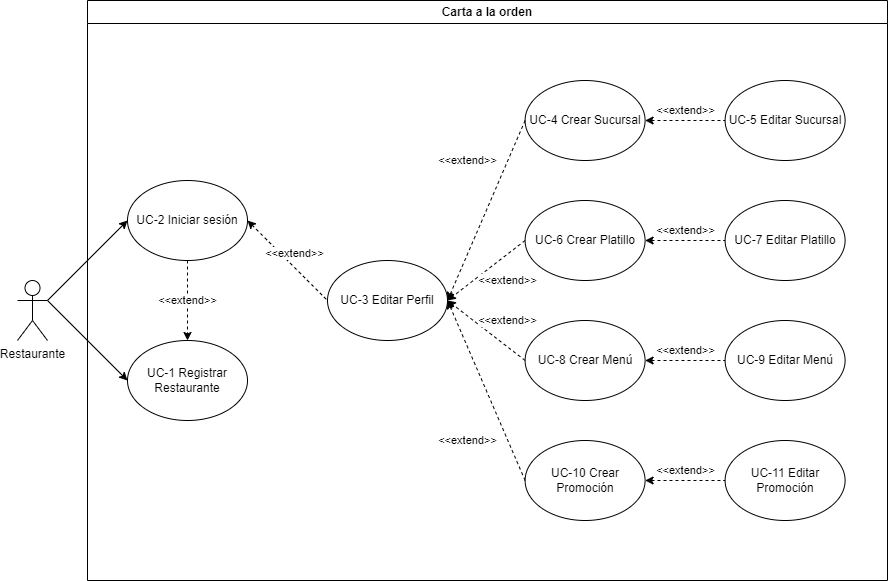

The diagram above was exported from draw.io. Its source (the exported page's mxGraphModel, read from the mxfile embedded in the PNG):
<mxGraphModel dx="1194" dy="677" grid="1" gridSize="10" guides="1" tooltips="1" connect="1" arrows="1" fold="1" page="1" pageScale="1" pageWidth="827" pageHeight="1169" math="0" shadow="0">
  <root>
    <mxCell id="0" />
    <mxCell id="1" parent="0" />
    <mxCell id="hrL8PcG8OUi7Hnc6WGpq-1" value="Carta a la orden" style="swimlane;whiteSpace=wrap;html=1;startSize=23;" vertex="1" parent="1">
      <mxGeometry x="160" y="80" width="800" height="580" as="geometry" />
    </mxCell>
    <mxCell id="hrL8PcG8OUi7Hnc6WGpq-2" value="&amp;lt;&amp;lt;extend&amp;gt;&amp;gt;" style="rounded=0;orthogonalLoop=1;jettySize=auto;html=1;exitX=1;exitY=0.5;exitDx=0;exitDy=0;dashed=1;endArrow=none;endFill=0;startArrow=classic;startFill=1;entryX=0;entryY=0.5;entryDx=0;entryDy=0;" edge="1" parent="hrL8PcG8OUi7Hnc6WGpq-1" source="hrL8PcG8OUi7Hnc6WGpq-4" target="hrL8PcG8OUi7Hnc6WGpq-10">
      <mxGeometry y="10" relative="1" as="geometry">
        <mxPoint as="offset" />
        <mxPoint x="240" y="230" as="targetPoint" />
      </mxGeometry>
    </mxCell>
    <mxCell id="hrL8PcG8OUi7Hnc6WGpq-3" value="&amp;lt;&amp;lt;extend&amp;gt;&amp;gt;" style="edgeStyle=orthogonalEdgeStyle;rounded=0;orthogonalLoop=1;jettySize=auto;html=1;exitX=0.5;exitY=1;exitDx=0;exitDy=0;entryX=0.5;entryY=0;entryDx=0;entryDy=0;dashed=1;" edge="1" parent="hrL8PcG8OUi7Hnc6WGpq-1" source="hrL8PcG8OUi7Hnc6WGpq-4" target="hrL8PcG8OUi7Hnc6WGpq-6">
      <mxGeometry relative="1" as="geometry" />
    </mxCell>
    <mxCell id="hrL8PcG8OUi7Hnc6WGpq-4" value="UC-2 Iniciar sesión" style="ellipse;whiteSpace=wrap;html=1;" vertex="1" parent="hrL8PcG8OUi7Hnc6WGpq-1">
      <mxGeometry x="40" y="180" width="120" height="80" as="geometry" />
    </mxCell>
    <mxCell id="hrL8PcG8OUi7Hnc6WGpq-6" value="UC-1 Registrar Restaurante" style="ellipse;whiteSpace=wrap;html=1;" vertex="1" parent="hrL8PcG8OUi7Hnc6WGpq-1">
      <mxGeometry x="40" y="340" width="120" height="80" as="geometry" />
    </mxCell>
    <mxCell id="hrL8PcG8OUi7Hnc6WGpq-10" value="UC-3 Editar Perfil" style="ellipse;whiteSpace=wrap;html=1;" vertex="1" parent="hrL8PcG8OUi7Hnc6WGpq-1">
      <mxGeometry x="240" y="260" width="120" height="80" as="geometry" />
    </mxCell>
    <mxCell id="hrL8PcG8OUi7Hnc6WGpq-11" value="UC-5 Editar Sucursal" style="ellipse;whiteSpace=wrap;html=1;" vertex="1" parent="hrL8PcG8OUi7Hnc6WGpq-1">
      <mxGeometry x="637.6" y="80" width="120" height="80" as="geometry" />
    </mxCell>
    <mxCell id="hrL8PcG8OUi7Hnc6WGpq-12" value="&amp;lt;&amp;lt;extend&amp;gt;&amp;gt;" style="edgeStyle=orthogonalEdgeStyle;rounded=0;orthogonalLoop=1;jettySize=auto;html=1;exitX=1;exitY=0.5;exitDx=0;exitDy=0;entryX=0;entryY=0.5;entryDx=0;entryDy=0;dashed=1;endArrow=none;endFill=0;startArrow=classic;startFill=1;" edge="1" parent="hrL8PcG8OUi7Hnc6WGpq-1" source="hrL8PcG8OUi7Hnc6WGpq-13" target="hrL8PcG8OUi7Hnc6WGpq-11">
      <mxGeometry y="10" relative="1" as="geometry">
        <mxPoint as="offset" />
      </mxGeometry>
    </mxCell>
    <mxCell id="hrL8PcG8OUi7Hnc6WGpq-13" value="UC-4 Crear Sucursal" style="ellipse;whiteSpace=wrap;html=1;" vertex="1" parent="hrL8PcG8OUi7Hnc6WGpq-1">
      <mxGeometry x="437.6" y="80" width="120" height="80" as="geometry" />
    </mxCell>
    <mxCell id="hrL8PcG8OUi7Hnc6WGpq-14" value="UC-7 Editar Platillo" style="ellipse;whiteSpace=wrap;html=1;" vertex="1" parent="hrL8PcG8OUi7Hnc6WGpq-1">
      <mxGeometry x="637.6" y="200" width="120" height="80" as="geometry" />
    </mxCell>
    <mxCell id="hrL8PcG8OUi7Hnc6WGpq-15" value="&amp;lt;&amp;lt;extend&amp;gt;&amp;gt;" style="edgeStyle=orthogonalEdgeStyle;rounded=0;orthogonalLoop=1;jettySize=auto;html=1;exitX=1;exitY=0.5;exitDx=0;exitDy=0;entryX=0;entryY=0.5;entryDx=0;entryDy=0;dashed=1;endArrow=none;endFill=0;startArrow=classic;startFill=1;" edge="1" parent="hrL8PcG8OUi7Hnc6WGpq-1" source="hrL8PcG8OUi7Hnc6WGpq-16" target="hrL8PcG8OUi7Hnc6WGpq-14">
      <mxGeometry y="10" relative="1" as="geometry">
        <mxPoint as="offset" />
      </mxGeometry>
    </mxCell>
    <mxCell id="hrL8PcG8OUi7Hnc6WGpq-16" value="UC-6 Crear Platillo" style="ellipse;whiteSpace=wrap;html=1;" vertex="1" parent="hrL8PcG8OUi7Hnc6WGpq-1">
      <mxGeometry x="437.6" y="200" width="120" height="80" as="geometry" />
    </mxCell>
    <mxCell id="hrL8PcG8OUi7Hnc6WGpq-17" value="UC-9 Editar Menú" style="ellipse;whiteSpace=wrap;html=1;" vertex="1" parent="hrL8PcG8OUi7Hnc6WGpq-1">
      <mxGeometry x="637.6" y="320" width="120" height="80" as="geometry" />
    </mxCell>
    <mxCell id="hrL8PcG8OUi7Hnc6WGpq-18" value="&amp;lt;&amp;lt;extend&amp;gt;&amp;gt;" style="edgeStyle=orthogonalEdgeStyle;rounded=0;orthogonalLoop=1;jettySize=auto;html=1;exitX=1;exitY=0.5;exitDx=0;exitDy=0;entryX=0;entryY=0.5;entryDx=0;entryDy=0;dashed=1;endArrow=none;endFill=0;startArrow=classic;startFill=1;" edge="1" parent="hrL8PcG8OUi7Hnc6WGpq-1" source="hrL8PcG8OUi7Hnc6WGpq-19" target="hrL8PcG8OUi7Hnc6WGpq-17">
      <mxGeometry y="10" relative="1" as="geometry">
        <mxPoint as="offset" />
      </mxGeometry>
    </mxCell>
    <mxCell id="hrL8PcG8OUi7Hnc6WGpq-19" value="UC-8 Crear Menú" style="ellipse;whiteSpace=wrap;html=1;" vertex="1" parent="hrL8PcG8OUi7Hnc6WGpq-1">
      <mxGeometry x="437.6" y="320" width="120" height="80" as="geometry" />
    </mxCell>
    <mxCell id="hrL8PcG8OUi7Hnc6WGpq-20" value="UC-11 Editar Promoción" style="ellipse;whiteSpace=wrap;html=1;" vertex="1" parent="hrL8PcG8OUi7Hnc6WGpq-1">
      <mxGeometry x="637.6" y="440" width="120" height="80" as="geometry" />
    </mxCell>
    <mxCell id="hrL8PcG8OUi7Hnc6WGpq-21" value="&amp;lt;&amp;lt;extend&amp;gt;&amp;gt;" style="edgeStyle=orthogonalEdgeStyle;rounded=0;orthogonalLoop=1;jettySize=auto;html=1;exitX=1;exitY=0.5;exitDx=0;exitDy=0;entryX=0;entryY=0.5;entryDx=0;entryDy=0;dashed=1;startArrow=classic;startFill=1;endArrow=none;endFill=0;" edge="1" parent="hrL8PcG8OUi7Hnc6WGpq-1" source="hrL8PcG8OUi7Hnc6WGpq-22" target="hrL8PcG8OUi7Hnc6WGpq-20">
      <mxGeometry y="10" relative="1" as="geometry">
        <mxPoint as="offset" />
      </mxGeometry>
    </mxCell>
    <mxCell id="hrL8PcG8OUi7Hnc6WGpq-22" value="UC-10 Crear Promoción" style="ellipse;whiteSpace=wrap;html=1;" vertex="1" parent="hrL8PcG8OUi7Hnc6WGpq-1">
      <mxGeometry x="437.6" y="440" width="120" height="80" as="geometry" />
    </mxCell>
    <mxCell id="hrL8PcG8OUi7Hnc6WGpq-23" value="&amp;lt;&amp;lt;extend&amp;gt;&amp;gt;" style="rounded=0;orthogonalLoop=1;jettySize=auto;html=1;exitX=0;exitY=0.5;exitDx=0;exitDy=0;entryX=1;entryY=0.5;entryDx=0;entryDy=0;dashed=1;" edge="1" parent="hrL8PcG8OUi7Hnc6WGpq-1" source="hrL8PcG8OUi7Hnc6WGpq-13" target="hrL8PcG8OUi7Hnc6WGpq-10">
      <mxGeometry x="-0.3925" y="-37" relative="1" as="geometry">
        <mxPoint x="340.02640687119276" y="271.7157287525381" as="targetPoint" />
        <mxPoint as="offset" />
      </mxGeometry>
    </mxCell>
    <mxCell id="hrL8PcG8OUi7Hnc6WGpq-24" value="&amp;lt;&amp;lt;extend&amp;gt;&amp;gt;" style="rounded=0;orthogonalLoop=1;jettySize=auto;html=1;exitX=0;exitY=0.5;exitDx=0;exitDy=0;entryX=1;entryY=0.5;entryDx=0;entryDy=0;dashed=1;" edge="1" parent="hrL8PcG8OUi7Hnc6WGpq-1" source="hrL8PcG8OUi7Hnc6WGpq-16" target="hrL8PcG8OUi7Hnc6WGpq-10">
      <mxGeometry x="-0.2172" y="21" relative="1" as="geometry">
        <mxPoint x="340.02640687119276" y="271.7157287525381" as="targetPoint" />
        <mxPoint as="offset" />
      </mxGeometry>
    </mxCell>
    <mxCell id="hrL8PcG8OUi7Hnc6WGpq-25" value="&amp;lt;&amp;lt;extend&amp;gt;&amp;gt;" style="rounded=0;orthogonalLoop=1;jettySize=auto;html=1;exitX=0;exitY=0.5;exitDx=0;exitDy=0;entryX=1;entryY=0.5;entryDx=0;entryDy=0;dashed=1;" edge="1" parent="hrL8PcG8OUi7Hnc6WGpq-1" source="hrL8PcG8OUi7Hnc6WGpq-22" target="hrL8PcG8OUi7Hnc6WGpq-10">
      <mxGeometry x="-0.3925" y="37" relative="1" as="geometry">
        <mxPoint x="340.02640687119276" y="328.2842712474619" as="targetPoint" />
        <mxPoint as="offset" />
      </mxGeometry>
    </mxCell>
    <mxCell id="hrL8PcG8OUi7Hnc6WGpq-26" value="&amp;lt;&amp;lt;extend&amp;gt;&amp;gt;" style="rounded=0;orthogonalLoop=1;jettySize=auto;html=1;exitX=0;exitY=0.5;exitDx=0;exitDy=0;entryX=1;entryY=0.5;entryDx=0;entryDy=0;dashed=1;" edge="1" parent="hrL8PcG8OUi7Hnc6WGpq-1" source="hrL8PcG8OUi7Hnc6WGpq-19" target="hrL8PcG8OUi7Hnc6WGpq-10">
      <mxGeometry x="-0.2172" y="-21" relative="1" as="geometry">
        <mxPoint x="340.02640687119276" y="328.2842712474619" as="targetPoint" />
        <mxPoint as="offset" />
      </mxGeometry>
    </mxCell>
    <mxCell id="hrL8PcG8OUi7Hnc6WGpq-7" style="rounded=0;orthogonalLoop=1;jettySize=auto;html=1;exitX=1;exitY=0.3333333333333333;exitDx=0;exitDy=0;exitPerimeter=0;entryX=0;entryY=0.5;entryDx=0;entryDy=0;" edge="1" parent="1" source="hrL8PcG8OUi7Hnc6WGpq-9" target="hrL8PcG8OUi7Hnc6WGpq-4">
      <mxGeometry relative="1" as="geometry" />
    </mxCell>
    <mxCell id="hrL8PcG8OUi7Hnc6WGpq-8" style="rounded=0;orthogonalLoop=1;jettySize=auto;html=1;exitX=1;exitY=0.3333333333333333;exitDx=0;exitDy=0;exitPerimeter=0;entryX=0;entryY=0.5;entryDx=0;entryDy=0;" edge="1" parent="1" source="hrL8PcG8OUi7Hnc6WGpq-9" target="hrL8PcG8OUi7Hnc6WGpq-6">
      <mxGeometry relative="1" as="geometry">
        <mxPoint x="150" y="470" as="targetPoint" />
      </mxGeometry>
    </mxCell>
    <mxCell id="hrL8PcG8OUi7Hnc6WGpq-9" value="Restaurante" style="shape=umlActor;verticalLabelPosition=bottom;verticalAlign=top;html=1;outlineConnect=0;" vertex="1" parent="1">
      <mxGeometry x="90" y="360" width="30" height="60" as="geometry" />
    </mxCell>
  </root>
</mxGraphModel>